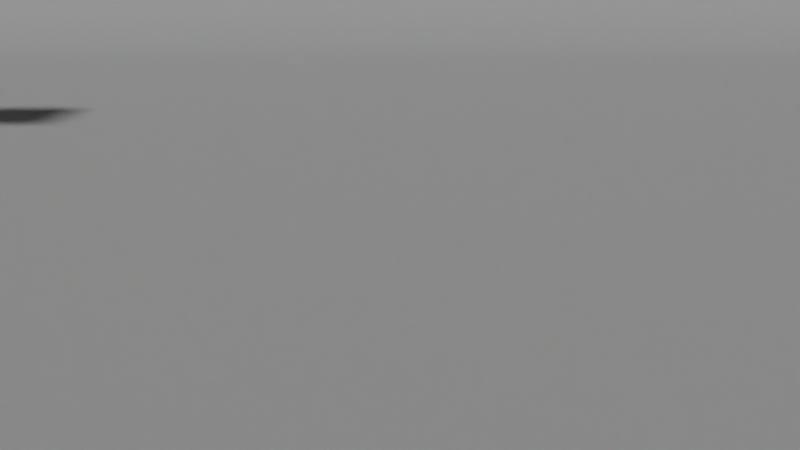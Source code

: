 # Source: edge_prep.blend  (saved by Blender 4.1.24; exported with 4.5.12 LTS)
import bpy
from mathutils import Matrix  # noqa: F401  (used for matrix-valued properties, if any)

bpy.ops.wm.read_factory_settings(use_empty=True)
scene = bpy.context.scene
scene.name = 'Scene'

# ---- collections
col_collection = bpy.data.collections.new('Collection'); scene.collection.children.link(col_collection)
col_scene = bpy.data.collections.new('scene'); scene.collection.children.link(col_scene)

# ---- materials (node trees are filled in below, after node groups)
mat_material_001 = bpy.data.materials.new('Material.001')
mat_material = bpy.data.materials.new('Material')
mat_backdrop = bpy.data.materials.new('backdrop')
mat_backdrop.diffuse_color = (0.6, 0.6, 0.6, 1.0)
mat_light_top = bpy.data.materials.new('light.top')
mat_light_side = bpy.data.materials.new('light.side')
mat_light_back = bpy.data.materials.new('light.back')

# ---- node groups
ng_edgeangle = bpy.data.node_groups.new('EdgeAngle', 'GeometryNodeTree')
_s = ng_edgeangle.interface.new_socket(name='Geometry', in_out='OUTPUT', socket_type='NodeSocketGeometry')
_s = ng_edgeangle.interface.new_socket(name='Geometry', in_out='INPUT', socket_type='NodeSocketGeometry')
ng_edgeangle.is_modifier = True
_N = ng_edgeangle.nodes; _L = ng_edgeangle.links
n0 = _N.new('NodeGroupInput'); n0.name = 'Group Input'; n0.location = (-417, 56)
n1 = _N.new('NodeGroupOutput'); n1.name = 'Group Output'; n1.location = (751, -30)
n2 = _N.new('GeometryNodeSeparateGeometry'); n2.name = 'Separate Geometry'; n2.location = (-126, 75)
n2.domain = 'EDGE'
n3 = _N.new('GeometryNodeInputMeshEdgeNeighbors'); n3.name = 'Edge Neighbors'; n3.location = (-559, -325)
n4 = _N.new('GeometryNodeEdgesOfCorner'); n4.name = 'Edges of Corner'; n4.location = (-548, -102)
n5 = _N.new('FunctionNodeCompare'); n5.name = 'Compare'; n5.location = (-347, -297)
n5.operation = 'EQUAL'
n5.data_type = 'INT'
n5.inputs[3].default_value = 1
n6 = _N.new('GeometryNodeDuplicateElements'); n6.name = 'Duplicate Elements'; n6.location = (-125, -118)
n6.domain = 'EDGE'
n7 = _N.new('GeometryNodeTransform'); n7.name = 'Transform Geometry'; n7.location = (42, -56)
n7.inputs[1].default_value = (0.0, 0.0, 0.2)
n8 = _N.new('GeometryNodeJoinGeometry'); n8.name = 'Join Geometry'; n8.location = (526, -8)
n9 = _N.new('GeometryNodeInputMeshEdgeAngle'); n9.name = 'Edge Angle'; n9.location = (-95, -440)
n10 = _N.new('GeometryNodeInstanceOnPoints'); n10.name = 'Instance on Points'; n10.location = (445, -296)
n11 = _N.new('GeometryNodeCurvePrimitiveCircle'); n11.name = 'Curve Circle'; n11.location = (20, -688)
n11.inputs[0].default_value = 8
n11.inputs[4].default_value = 0.2
n12 = _N.new('FunctionNodeCompare'); n12.name = 'Compare.001'; n12.location = (89, -443)
n12.operation = 'GREATER_EQUAL'
n13 = _N.new('NodeGroupInput'); n13.name = 'Group Input.001'; n13.location = (24, 256)
n14 = _N.new('GeometryNodeInputMeshEdgeAngle'); n14.name = 'Edge Angle.001'; n14.location = (-336, 283)
n15 = _N.new('ShaderNodeMath'); n15.name = 'Math'; n15.location = (-337, 200)
n15.operation = 'RADIANS'
n15.inputs[0].default_value = 90.0
n16 = _N.new('FunctionNodeCompare'); n16.name = 'Compare.002'; n16.location = (-148, 286)
n17 = _N.new('ShaderNodeMath'); n17.name = 'Math.001'; n17.location = (-145, -543)
n17.operation = 'RADIANS'
n17.use_clamp = True
n17.inputs[0].default_value = 45.0
_L.new(n8.outputs[0], n1.inputs[0])
_L.new(n0.outputs[0], n2.inputs[0])
_L.new(n3.outputs[0], n5.inputs[2])
_L.new(n0.outputs[0], n6.inputs[0])
_L.new(n5.outputs[0], n6.inputs[1])
_L.new(n6.outputs[0], n7.inputs[0])
_L.new(n11.outputs[0], n10.inputs[2])
_L.new(n7.outputs[0], n10.inputs[0])
_L.new(n10.outputs[0], n8.inputs[0])
_L.new(n7.outputs[0], n8.inputs[0])
_L.new(n12.outputs[0], n10.inputs[1])
_L.new(n9.outputs[0], n12.inputs[0])
_L.new(n15.outputs[0], n16.inputs[1])
_L.new(n14.outputs[1], n16.inputs[0])
_L.new(n17.outputs[0], n12.inputs[1])
n1.is_active_output = True

# ---- material node trees
mat_material_001.use_nodes = True; mat_material_001.node_tree.nodes.clear()
_N = mat_material_001.node_tree.nodes; _L = mat_material_001.node_tree.links
n0 = _N.new('ShaderNodeBsdfPrincipled'); n0.name = 'Principled BSDF'; n0.location = (10, 300)
n1 = _N.new('ShaderNodeOutputMaterial'); n1.name = 'Material Output'; n1.location = (300, 300)
_L.new(n0.outputs[0], n1.inputs[0])
n1.is_active_output = True
mat_material.use_nodes = True; mat_material.node_tree.nodes.clear()
_N = mat_material.node_tree.nodes; _L = mat_material.node_tree.links
n0 = _N.new('ShaderNodeBsdfPrincipled'); n0.name = 'Principled BSDF'; n0.location = (10, 300)
n1 = _N.new('ShaderNodeOutputMaterial'); n1.name = 'Material Output'; n1.location = (300, 300)
_L.new(n0.outputs[0], n1.inputs[0])
n1.is_active_output = True
mat_backdrop.use_nodes = True; mat_backdrop.node_tree.nodes.clear()
_N = mat_backdrop.node_tree.nodes; _L = mat_backdrop.node_tree.links
n0 = _N.new('ShaderNodeBsdfPrincipled'); n0.name = 'Principled BSDF'; n0.location = (10, 300)
n0.inputs[0].default_value = (0.6, 0.6, 0.6, 1.0)
n0.inputs[4].default_value = 0.67
n0.inputs[8].default_value = 0.277
n1 = _N.new('ShaderNodeOutputMaterial'); n1.name = 'Material Output'; n1.location = (300, 300)
_L.new(n0.outputs[0], n1.inputs[0])
n1.is_active_output = True

# ---- world
world_world = bpy.data.worlds.new('World'); scene.world = world_world
world_world.use_nodes = True; world_world.node_tree.nodes.clear()
_N = world_world.node_tree.nodes; _L = world_world.node_tree.links
n0 = _N.new('ShaderNodeOutputWorld'); n0.name = 'World Output'; n0.location = (300, 300)
n1 = _N.new('ShaderNodeBackground'); n1.name = 'Background'; n1.location = (10, 300)
n1.inputs[1].default_value = 0.2
n2 = _N.new('ShaderNodeRGB'); n2.name = 'RGB'; n2.location = (-190, 260)
n2.outputs[0].default_value = (0.0, 0.0, 0.0, 1.0)
_L.new(n1.outputs[0], n0.inputs[0])
_L.new(n2.outputs[0], n1.inputs[0])
n0.is_active_output = True
world_world.color = (0.05088, 0.05088, 0.05088)
world_world.use_sun_shadow = False
world_world.sun_shadow_jitter_overblur = 0.0

# ---- cameras
cam_camera = bpy.data.cameras.new('Camera')
cam_camera.clip_end = 100.0
cam_camera.ortho_scale = 7.314

# ---- meshes
me_plane_004 = bpy.data.meshes.new('Plane.004')
me_plane_004.from_pydata([(-1.0, -1.0, 0.0), (1.0, -1.0, 0.0), (-1.0, 1.0, 0.0), (1.0, 1.0, 0.0), (3.0, -1.0, 0.0), (3.0, 1.0, 0.0), (5.0, -1.0, 0.0), (5.0, 1.0, 0.0), (-1.0, -3.0, 0.0), (1.0, -3.0, 0.0), (3.0, -3.0, 0.0), (5.0, -3.0, 0.0)], [], [(2, 3, 1, 9, 8, 0), (3, 5, 4, 1), (7, 6, 4, 5), (11, 10, 4, 6)])
_uv = me_plane_004.uv_layers.new(name='UVMap')
_uv.uv.foreach_set('vector', [0.0, 0.0, 0.0, 0.0, 0.0, 0.0, 0.0, 0.0, 0.0, 0.0, 0.0, 0.0, 0.0, 0.0, 0.0, 0.0, 0.0, 0.0, 0.0, 0.0, 0.0, 0.0, 0.0, 0.0, 0.0, 0.0, 0.0, 0.0, 0.0, 0.0, 0.0, 0.0, 0.0, 0.0, 0.0, 0.0])
me_plane_004.materials.append(mat_material_001)
me_plane_004.update()
me_plane_005 = bpy.data.meshes.new('Plane.005')
me_plane_005.from_pydata([(-1.0, -1.0, 0.0), (1.0, -1.0, 0.0), (-1.0, 1.0, 0.0), (1.0, 1.0, 0.0), (3.0, -1.0, 0.0), (3.0, 1.0, 0.0), (5.0, -1.0, 0.0), (5.0, 1.0, 0.0), (-1.0, -3.0, 0.0), (1.0, -3.0, 0.0), (3.0, -3.0, 0.0), (5.0, -3.0, 0.0)], [], [(2, 3, 1, 9, 8, 0), (3, 5, 4, 1), (7, 6, 4, 5), (11, 10, 4, 6)])
_uv = me_plane_005.uv_layers.new(name='UVMap')
_uv.uv.foreach_set('vector', [0.0, 0.0, 0.0, 0.0, 0.0, 0.0, 0.0, 0.0, 0.0, 0.0, 0.0, 0.0, 0.0, 0.0, 0.0, 0.0, 0.0, 0.0, 0.0, 0.0, 0.0, 0.0, 0.0, 0.0, 0.0, 0.0, 0.0, 0.0, 0.0, 0.0, 0.0, 0.0, 0.0, 0.0, 0.0, 0.0])
me_plane_005.materials.append(mat_material)
me_plane_005.update()
me_plane_006 = bpy.data.meshes.new('Plane.006')
me_plane_006.from_pydata([(-1.0, -1.0, 0.0), (1.0, -1.0, 0.0), (-1.0, 1.0, 0.0), (1.0, 1.0, 0.0), (3.0, -1.0, 0.0), (3.0, 1.0, 0.0), (5.0, -1.0, 0.0), (5.0, 1.0, 0.0), (-1.0, -3.0, 0.0), (1.0, -3.0, 0.0), (3.0, -3.0, 0.0), (5.0, -3.0, 0.0), (-1.0, -1.0, 0.4422), (1.0, -1.0, 0.4422), (-1.0, 1.0, 0.4422), (1.0, 1.0, 0.4422), (3.0, -1.0, 0.4422), (3.0, 1.0, 0.4422), (5.0, -1.0, 0.4422), (5.0, 1.0, 0.4422), (-1.0, -3.0, 0.4422), (1.0, -3.0, 0.4422), (3.0, -3.0, 0.4422), (5.0, -3.0, 0.4422), (-1.0, -1.0, 11.42), (1.0, -1.0, 11.42), (-1.0, 1.0, 11.42), (1.0, 1.0, 11.42), (3.0, -1.0, 11.42), (3.0, 1.0, 11.42), (5.0, -1.0, 11.42), (5.0, 1.0, 11.42), (-1.0, -3.0, 11.42), (1.0, -3.0, 11.42), (3.0, -3.0, 11.42), (5.0, -3.0, 11.42)], [], [(2, 0, 8, 9, 1, 3), (3, 1, 4, 5), (7, 5, 4, 6), (11, 6, 4, 10), (13, 21, 33, 25), (12, 14, 26, 24), (18, 23, 35, 30), (16, 13, 25, 28), (7, 6, 18, 19), (10, 4, 16, 22), (2, 3, 15, 14), (8, 0, 12, 20), (5, 7, 19, 17), (3, 5, 17, 15), (11, 10, 22, 23), (9, 8, 20, 21), (4, 1, 13, 16), (6, 11, 23, 18), (0, 2, 14, 12), (1, 9, 21, 13), (26, 27, 25, 33, 32, 24), (27, 29, 28, 25), (31, 30, 28, 29), (35, 34, 28, 30), (19, 18, 30, 31), (22, 16, 28, 34), (14, 15, 27, 26), (20, 12, 24, 32), (17, 19, 31, 29), (15, 17, 29, 27), (23, 22, 34, 35), (21, 20, 32, 33)])
_uv = me_plane_006.uv_layers.new(name='UVMap')
_uv.uv.foreach_set('vector', [0.0, 0.0, 0.0, 0.0, 0.0, 0.0, 0.0, 0.0, 0.0, 0.0, 0.0, 0.0, 0.0, 0.0, 0.0, 0.0, 0.0, 0.0, 0.0, 0.0, 0.0, 0.0, 0.0, 0.0, 0.0, 0.0, 0.0, 0.0, 0.0, 0.0, 0.0, 0.0, 0.0, 0.0, 0.0, 0.0, 0.0, 0.0, 0.0, 0.0, 0.0, 0.0, 0.0, 0.0, 0.0, 0.0, 0.0, 0.0, 0.0, 0.0, 0.0, 0.0, 0.0, 0.0, 0.0, 0.0, 0.0, 0.0, 0.0, 0.0, 0.0, 0.0, 0.0, 0.0, 0.0, 0.0, 0.0, 0.0, 0.0, 0.0, 0.0, 0.0, 0.0, 0.0, 0.0, 0.0, 0.0, 0.0, 0.0, 0.0, 0.0, 0.0, 0.0, 0.0, 0.0, 0.0, 0.0, 0.0, 0.0, 0.0, 0.0, 0.0, 0.0, 0.0, 0.0, 0.0, 0.0, 0.0, 0.0, 0.0, 0.0, 0.0, 0.0, 0.0, 0.0, 0.0, 0.0, 0.0, 0.0, 0.0, 0.0, 0.0, 0.0, 0.0, 0.0, 0.0, 0.0, 0.0, 0.0, 0.0, 0.0, 0.0, 0.0, 0.0, 0.0, 0.0, 0.0, 0.0, 0.0, 0.0, 0.0, 0.0, 0.0, 0.0, 0.0, 0.0, 0.0, 0.0, 0.0, 0.0, 0.0, 0.0, 0.0, 0.0, 0.0, 0.0, 0.0, 0.0, 0.0, 0.0, 0.0, 0.0, 0.0, 0.0, 0.0, 0.0, 0.0, 0.0, 0.0, 0.0, 0.0, 0.0, 0.0, 0.0, 0.0, 0.0, 0.0, 0.0, 0.0, 0.0, 0.0, 0.0, 0.0, 0.0, 0.0, 0.0, 0.0, 0.0, 0.0, 0.0, 0.0, 0.0, 0.0, 0.0, 0.0, 0.0, 0.0, 0.0, 0.0, 0.0, 0.0, 0.0, 0.0, 0.0, 0.0, 0.0, 0.0, 0.0, 0.0, 0.0, 0.0, 0.0, 0.0, 0.0, 0.0, 0.0, 0.0, 0.0, 0.0, 0.0, 0.0, 0.0, 0.0, 0.0, 0.0, 0.0, 0.0, 0.0, 0.0, 0.0, 0.0, 0.0, 0.0, 0.0, 0.0, 0.0, 0.0, 0.0, 0.0, 0.0, 0.0, 0.0, 0.0, 0.0, 0.0, 0.0, 0.0, 0.0, 0.0, 0.0, 0.0, 0.0, 0.0, 0.0, 0.0, 0.0, 0.0, 0.0, 0.0, 0.0, 0.0, 0.0, 0.0, 0.0, 0.0, 0.0, 0.0, 0.0, 0.0, 0.0, 0.0, 0.0, 0.0, 0.0])
me_plane_006.materials.append(mat_material_001)
me_plane_006.update()
me_plane = bpy.data.meshes.new('Plane')
me_plane.from_pydata([(-40.0, -40.0, 0.0), (40.0, -40.0, 0.0), (-40.0, 40.0, 40.0), (40.0, 40.0, 40.0), (-40.0, 20.0, 0.0), (-40.0, 40.0, 20.0), (-40.0, 23.13, 0.2462), (-40.0, 26.18, 0.9789), (-40.0, 29.08, 2.18), (-40.0, 31.76, 3.82), (-40.0, 34.14, 5.858), (-40.0, 36.18, 8.244), (-40.0, 37.82, 10.92), (-40.0, 39.02, 13.82), (-40.0, 39.75, 16.87), (40.0, 40.0, 20.0), (40.0, 20.0, 0.0), (40.0, 39.75, 16.87), (40.0, 39.02, 13.82), (40.0, 37.82, 10.92), (40.0, 36.18, 8.244), (40.0, 34.14, 5.858), (40.0, 31.76, 3.82), (40.0, 29.08, 2.18), (40.0, 26.18, 0.9789), (40.0, 23.13, 0.2462)], [], [(5, 15, 3, 2), (15, 5, 14, 17), (17, 14, 13, 18), (18, 13, 12, 19), (19, 12, 11, 20), (20, 11, 10, 21), (21, 10, 9, 22), (22, 9, 8, 23), (23, 8, 7, 24), (24, 7, 6, 25), (25, 6, 4, 16), (0, 1, 16, 4)])
me_plane.polygons.foreach_set('use_smooth', [True] * 12)
_uv = me_plane.uv_layers.new(name='UVMap')
_uv.uv.foreach_set('vector', [0.0, 1.0, 1.0, 1.0, 1.0, 1.0, 0.0, 1.0, 1.0, 1.0, 0.0, 1.0, 0.0, 1.0, 1.0, 1.0, 1.0, 1.0, 0.0, 1.0, 0.0, 1.0, 1.0, 1.0, 1.0, 1.0, 0.0, 1.0, 0.0, 1.0, 1.0, 1.0, 1.0, 1.0, 0.0, 1.0, 0.0, 1.0, 1.0, 1.0, 1.0, 1.0, 0.0, 1.0, 0.0, 1.0, 1.0, 1.0, 1.0, 1.0, 0.0, 1.0, 0.0, 0.8969, 1.0, 0.8969, 1.0, 0.8969, 0.0, 0.8969, 0.0, 0.8635, 1.0, 0.8635, 1.0, 0.8635, 0.0, 0.8635, 0.0, 0.8273, 1.0, 0.8273, 1.0, 0.8273, 0.0, 0.8273, 0.0, 0.7891, 1.0, 0.7891, 1.0, 0.7891, 0.0, 0.7891, 0.0, 0.75, 1.0, 0.75, 0.0, 0.0, 1.0, 0.0, 1.0, 0.75, 0.0, 0.75])
me_plane.materials.append(mat_backdrop)
me_plane.update()
me_plane_001 = bpy.data.meshes.new('Plane.001')
me_plane_001.from_pydata([(-1.0, -1.0, 0.0), (1.0, -1.0, 0.0), (-1.0, 1.0, 0.0), (1.0, 1.0, 0.0)], [], [(0, 1, 3, 2)])
_uv = me_plane_001.uv_layers.new(name='UVMap')
_uv.uv.foreach_set('vector', [0.0, 0.0, 1.0, 0.0, 1.0, 1.0, 0.0, 1.0])
me_plane_001.materials.append(mat_light_top)
me_plane_001.update()
me_plane_002 = bpy.data.meshes.new('Plane.002')
me_plane_002.from_pydata([(-1.0, -1.0, 0.0), (1.0, -1.0, 0.0), (-1.0, 1.0, 0.0), (1.0, 1.0, 0.0)], [], [(0, 1, 3, 2)])
_uv = me_plane_002.uv_layers.new(name='UVMap')
_uv.uv.foreach_set('vector', [0.0, 0.0, 1.0, 0.0, 1.0, 1.0, 0.0, 1.0])
me_plane_002.materials.append(mat_light_side)
me_plane_002.update()
me_plane_003 = bpy.data.meshes.new('Plane.003')
me_plane_003.from_pydata([(-1.0, -1.0, 0.0), (1.0, -1.0, 0.0), (-1.0, 1.0, 0.0), (1.0, 1.0, 0.0)], [], [(0, 1, 3, 2)])
_uv = me_plane_003.uv_layers.new(name='UVMap')
_uv.uv.foreach_set('vector', [0.0, 0.0, 1.0, 0.0, 1.0, 1.0, 0.0, 1.0])
me_plane_003.materials.append(mat_light_back)
me_plane_003.update()

# ---- objects
ob_sepect_perimeter = bpy.data.objects.new('Sepect_Perimeter', me_plane_004)
ob_select_corners = bpy.data.objects.new('Select_Corners', me_plane_005)
ob_sepect_perimeter_001 = bpy.data.objects.new('Sepect_Perimeter.001', me_plane_006)
ob_camera = bpy.data.objects.new('Camera', cam_camera)
ob_focus = bpy.data.objects.new('focus', None)
ob_backdrop = bpy.data.objects.new('Backdrop', me_plane)
ob_light_top = bpy.data.objects.new('light.top', me_plane_001)
ob_light_side = bpy.data.objects.new('light.side', me_plane_002)
ob_light_back = bpy.data.objects.new('light.back', me_plane_003)

# ---- transforms, parenting, visibility, modifiers, constraints
ob_sepect_perimeter.location = (0.0, 0.0, 0.0)
_m = ob_sepect_perimeter.modifiers.new('GeometryNodes', 'NODES')
_m.node_group = ng_edgeangle
ob_select_corners.location = (0.0, 0.0, 0.0)
ob_select_corners.scale = (40.0, 40.0, 0.0)
_m = ob_select_corners.modifiers.new('GeometryNodes', 'NODES')
_m.node_group = ng_edgeangle
ob_sepect_perimeter_001.location = (-0.04432, -0.02997, -0.136)
ob_sepect_perimeter_001.scale = (16.67, 25.0, 0.0)
_m = ob_sepect_perimeter_001.modifiers.new('GeometryNodes', 'NODES')
_m.node_group = ng_edgeangle
ob_camera.location = (0.0, -9.076, 2.0)
ob_camera.lock_rotations_4d = False
ob_camera.empty_display_type = 'ARROWS'
ob_camera.color = (0.0, 0.0, 0.0, 0.0)
ob_camera.display_type = 'WIRE'
ob_camera.lineart.crease_threshold = 0.0
_c = ob_camera.constraints.new('TRACK_TO'); _c.name = 'Track To'
_c.target = ob_focus
ob_focus.location = (0.0, 0.0, 0.0)
ob_backdrop.location = (0.0, 0.0, 0.0)
ob_light_top.location = (0.0, 0.0, 8.0)
_c = ob_light_top.constraints.new('TRACK_TO'); _c.name = 'Track To'
_c.target = ob_focus
ob_light_side.location = (-8.0, -16.0, 1.5)
_c = ob_light_side.constraints.new('TRACK_TO'); _c.name = 'Track To'
_c.target = ob_focus
ob_light_back.location = (8.0, -16.0, 1.5)
_c = ob_light_back.constraints.new('TRACK_TO'); _c.name = 'Track To'
_c.target = ob_focus
cam_camera.dof.focus_object = ob_focus

# ---- collection membership
scene.collection.objects.link(ob_sepect_perimeter)
scene.collection.objects.link(ob_select_corners)
scene.collection.objects.link(ob_sepect_perimeter_001)
col_collection.objects.link(ob_camera)
col_collection.objects.link(ob_focus)
col_scene.objects.link(ob_backdrop)
col_scene.objects.link(ob_light_top)
col_scene.objects.link(ob_light_side)
col_scene.objects.link(ob_light_back)

# ---- scene / render settings (as saved in the file)
scene.camera = ob_camera
scene.frame_start = 1; scene.frame_end = 250; scene.frame_set(1)
scene.render.engine = 'CYCLES'
scene.cycles.sampling_pattern = 'TABULATED_SOBOL'
scene.eevee.ray_tracing_options.trace_max_roughness = 0.0
scene.unit_settings.scale_length = 0.001
bpy.context.view_layer.update()

# ---- added for rendering (the .blend has no usable light): sun
light_auto_sun = bpy.data.lights.new('AutoSun', 'SUN')
light_auto_sun.energy = 3.0
light_auto_sun.angle = 0.0523599
ob_auto_sun = bpy.data.objects.new('AutoSun', light_auto_sun)
scene.collection.objects.link(ob_auto_sun)
ob_auto_sun.rotation_euler = (0.872665, 0.174533, 0.523599)
bpy.context.view_layer.update()
